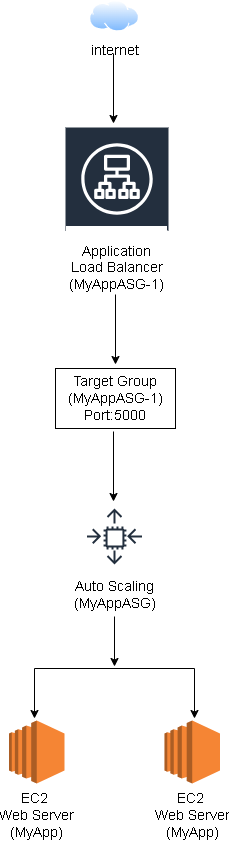

The diagram above was exported from draw.io. Its source (the exported page's mxGraphModel, read from the mxfile embedded in the PNG):
<mxGraphModel dx="1126" dy="743" grid="1" gridSize="10" guides="1" tooltips="1" connect="1" arrows="1" fold="1" page="1" pageScale="1" pageWidth="850" pageHeight="1100" math="0" shadow="0">
  <root>
    <mxCell id="0" />
    <mxCell id="1" parent="0" />
    <mxCell id="tkd80yf08MPXfXb9gRwC-1" parent="1" style="image;aspect=fixed;perimeter=ellipsePerimeter;html=1;align=center;shadow=0;dashed=0;spacingTop=3;image=img/lib/active_directory/internet_cloud.svg;fontColor=light-dark(#000000,#000000);labelBackgroundColor=light-dark(#FFFFFF,#FFFFFF);" value="&lt;font style=&quot;font-size: 14px;&quot; face=&quot;Helvetica&quot;&gt;internet&lt;/font&gt;" vertex="1">
      <mxGeometry height="31.5" width="50" x="295" y="84" as="geometry" />
    </mxCell>
    <mxCell id="tkd80yf08MPXfXb9gRwC-2" parent="1" style="sketch=0;outlineConnect=0;fontColor=light-dark(#000000,#000000);gradientColor=none;strokeColor=#ffffff;fillColor=#232F3E;dashed=0;verticalLabelPosition=middle;verticalAlign=bottom;align=center;html=1;whiteSpace=wrap;fontSize=11;fontStyle=0;spacing=3;shape=mxgraph.aws4.productIcon;prIcon=mxgraph.aws4.application_load_balancer;labelBackgroundColor=light-dark(#FFFFFF,#FFFFFF);" value="&lt;div&gt;&lt;font style=&quot;font-size: 14px;&quot;&gt;&lt;br&gt;&lt;/font&gt;&lt;/div&gt;&lt;font style=&quot;font-size: 14px;&quot;&gt;Application Load Balancer&lt;/font&gt;&lt;div&gt;&lt;font style=&quot;font-size: 14px;&quot;&gt;(MyAppASG-1)&lt;/font&gt;&lt;/div&gt;" vertex="1">
      <mxGeometry height="170" width="105" x="270" y="210" as="geometry" />
    </mxCell>
    <mxCell id="tkd80yf08MPXfXb9gRwC-4" edge="1" parent="1" style="endArrow=classic;html=1;rounded=0;fontColor=light-dark(#000000,#000000);labelBackgroundColor=light-dark(#FFFFFF,#FFFFFF);" value="">
      <mxGeometry height="50" relative="1" width="50" as="geometry">
        <mxPoint x="319" y="137" as="sourcePoint" />
        <mxPoint x="319" y="207" as="targetPoint" />
      </mxGeometry>
    </mxCell>
    <mxCell id="tkd80yf08MPXfXb9gRwC-6" parent="1" style="rounded=0;whiteSpace=wrap;html=1;fontColor=light-dark(#000000,#000000);labelBackgroundColor=light-dark(#FFFFFF,#FFFFFF);" value="&lt;font style=&quot;font-size: 14px;&quot;&gt;Target Group&lt;/font&gt;&lt;div&gt;&lt;font style=&quot;font-size: 14px;&quot;&gt;(MyAppASG-1)&lt;/font&gt;&lt;/div&gt;&lt;div&gt;&lt;font style=&quot;font-size: 14px;&quot;&gt;Port:5000&lt;/font&gt;&lt;/div&gt;" vertex="1">
      <mxGeometry height="60" width="120" x="261" y="452" as="geometry" />
    </mxCell>
    <mxCell id="tkd80yf08MPXfXb9gRwC-8" parent="1" style="sketch=0;outlineConnect=0;fontColor=light-dark(#000000,#000000);gradientColor=none;strokeColor=#232F3E;fillColor=#ffffff;dashed=0;verticalLabelPosition=bottom;verticalAlign=top;align=center;html=1;fontSize=12;fontStyle=0;aspect=fixed;shape=mxgraph.aws4.resourceIcon;resIcon=mxgraph.aws4.auto_scaling;labelBackgroundColor=light-dark(#FFFFFF,#FFFFFF);" value="&lt;font style=&quot;font-size: 14px;&quot;&gt;Auto Scaling&lt;/font&gt;&lt;div&gt;&lt;font style=&quot;font-size: 14px;&quot;&gt;(MyAppASG)&lt;/font&gt;&lt;/div&gt;" vertex="1">
      <mxGeometry height="70" width="70" x="285" y="585" as="geometry" />
    </mxCell>
    <mxCell id="tkd80yf08MPXfXb9gRwC-9" edge="1" parent="1" style="endArrow=classic;html=1;rounded=0;fontColor=light-dark(#000000,#000000);labelBackgroundColor=light-dark(#FFFFFF,#FFFFFF);" value="">
      <mxGeometry height="50" relative="1" width="50" as="geometry">
        <mxPoint x="321" y="378" as="sourcePoint" />
        <mxPoint x="321" y="448" as="targetPoint" />
      </mxGeometry>
    </mxCell>
    <mxCell id="tkd80yf08MPXfXb9gRwC-11" edge="1" parent="1" style="endArrow=classic;html=1;rounded=0;fontColor=light-dark(#000000,#000000);labelBackgroundColor=light-dark(#FFFFFF,#FFFFFF);" value="">
      <mxGeometry height="50" relative="1" width="50" as="geometry">
        <mxPoint x="319" y="515" as="sourcePoint" />
        <mxPoint x="319" y="585" as="targetPoint" />
      </mxGeometry>
    </mxCell>
    <mxCell id="tkd80yf08MPXfXb9gRwC-12" parent="1" style="outlineConnect=0;dashed=0;verticalLabelPosition=bottom;verticalAlign=top;align=center;html=1;shape=mxgraph.aws3.ec2;fillColor=#F58534;gradientColor=none;fontColor=light-dark(#000000,#000000);labelBackgroundColor=light-dark(#FFFFFF,#FFFFFF);" value="&lt;font style=&quot;font-size: 14px;&quot;&gt;EC2&amp;nbsp;&lt;/font&gt;&lt;div&gt;&lt;font style=&quot;font-size: 14px;&quot;&gt;Web Server&lt;/font&gt;&lt;div&gt;&lt;font style=&quot;font-size: 14px;&quot;&gt;(MyApp)&lt;/font&gt;&lt;/div&gt;&lt;/div&gt;" vertex="1">
      <mxGeometry height="63" width="55.5" x="214.5" y="804" as="geometry" />
    </mxCell>
    <mxCell id="tkd80yf08MPXfXb9gRwC-14" edge="1" parent="1" style="endArrow=classic;html=1;rounded=0;fontColor=light-dark(#000000,#000000);labelBackgroundColor=light-dark(#FFFFFF,#FFFFFF);" value="">
      <mxGeometry height="50" relative="1" width="50" as="geometry">
        <mxPoint x="320" y="700" as="sourcePoint" />
        <mxPoint x="320" y="750" as="targetPoint" />
      </mxGeometry>
    </mxCell>
    <mxCell id="tkd80yf08MPXfXb9gRwC-15" edge="1" parent="1" style="endArrow=none;html=1;rounded=0;fontColor=light-dark(#000000,#000000);labelBackgroundColor=light-dark(#FFFFFF,#FFFFFF);" value="">
      <mxGeometry height="50" relative="1" width="50" as="geometry">
        <mxPoint x="240" y="752" as="sourcePoint" />
        <mxPoint x="400" y="752" as="targetPoint" />
      </mxGeometry>
    </mxCell>
    <mxCell id="tkd80yf08MPXfXb9gRwC-16" edge="1" parent="1" style="endArrow=classic;html=1;rounded=0;fontColor=light-dark(#000000,#000000);labelBackgroundColor=light-dark(#FFFFFF,#FFFFFF);" value="">
      <mxGeometry height="50" relative="1" width="50" as="geometry">
        <mxPoint x="240" y="752" as="sourcePoint" />
        <mxPoint x="240" y="802" as="targetPoint" />
      </mxGeometry>
    </mxCell>
    <mxCell id="tkd80yf08MPXfXb9gRwC-17" edge="1" parent="1" style="endArrow=classic;html=1;rounded=0;fontColor=light-dark(#000000,#000000);labelBackgroundColor=light-dark(#FFFFFF,#FFFFFF);" value="">
      <mxGeometry height="50" relative="1" width="50" as="geometry">
        <mxPoint x="400" y="752" as="sourcePoint" />
        <mxPoint x="400" y="802" as="targetPoint" />
      </mxGeometry>
    </mxCell>
    <mxCell id="tkd80yf08MPXfXb9gRwC-26" parent="1" style="outlineConnect=0;dashed=0;verticalLabelPosition=bottom;verticalAlign=top;align=center;html=1;shape=mxgraph.aws3.ec2;fillColor=#F58534;gradientColor=none;fontColor=light-dark(#000000,#000000);labelBackgroundColor=light-dark(#FFFFFF,#FFFFFF);" value="&lt;font style=&quot;font-size: 14px;&quot;&gt;EC2&amp;nbsp;&lt;/font&gt;&lt;div&gt;&lt;font style=&quot;font-size: 14px;&quot;&gt;Web Server&lt;/font&gt;&lt;div&gt;&lt;font style=&quot;font-size: 14px;&quot;&gt;(MyApp)&lt;/font&gt;&lt;/div&gt;&lt;/div&gt;" vertex="1">
      <mxGeometry height="63" width="55.5" x="370" y="804" as="geometry" />
    </mxCell>
  </root>
</mxGraphModel>